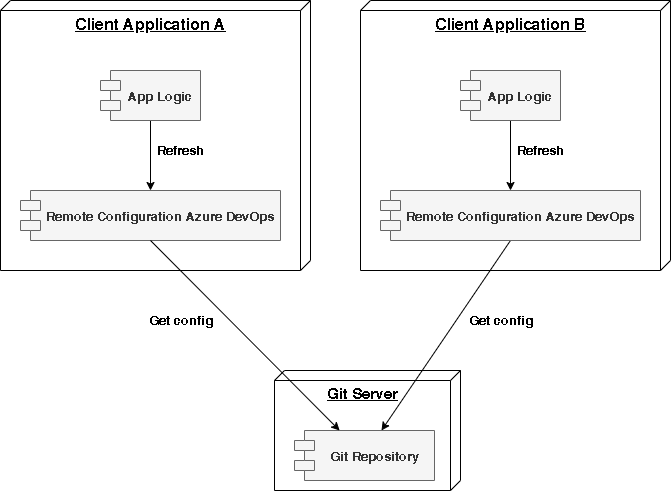

The diagram above was exported from draw.io. Its source (the exported page's mxGraphModel, read from the mxfile embedded in the PNG):
<mxGraphModel dx="1102" dy="614" grid="1" gridSize="10" guides="1" tooltips="1" connect="1" arrows="1" fold="1" page="1" pageScale="1" pageWidth="827" pageHeight="1169" math="0" shadow="0">
  <root>
    <mxCell id="0" />
    <mxCell id="1" parent="0" />
    <mxCell id="EHrB40prorGFBOs52xgj-1" value="&lt;b&gt;&lt;font style=&quot;font-size: 16px&quot;&gt;Client Application A&lt;/font&gt;&lt;/b&gt;" style="verticalAlign=top;align=center;spacingTop=8;spacingLeft=2;spacingRight=12;shape=cube;size=10;direction=south;fontStyle=4;html=1;" parent="1" vertex="1">
      <mxGeometry x="120" y="70" width="310" height="270" as="geometry" />
    </mxCell>
    <mxCell id="EHrB40prorGFBOs52xgj-4" value="Remote Configuration Azure DevOps" style="shape=module;align=left;spacingLeft=20;align=center;verticalAlign=middle;fontStyle=1;fontSize=13;fillColor=#f5f5f5;strokeColor=#666666;fontColor=#333333;" parent="1" vertex="1">
      <mxGeometry x="140" y="260" width="260" height="50" as="geometry" />
    </mxCell>
    <mxCell id="EHrB40prorGFBOs52xgj-6" style="edgeStyle=orthogonalEdgeStyle;rounded=0;orthogonalLoop=1;jettySize=auto;html=1;fontSize=13;" parent="1" source="EHrB40prorGFBOs52xgj-5" target="EHrB40prorGFBOs52xgj-4" edge="1">
      <mxGeometry relative="1" as="geometry" />
    </mxCell>
    <mxCell id="EHrB40prorGFBOs52xgj-5" value="App Logic" style="shape=module;align=left;spacingLeft=20;align=center;verticalAlign=middle;fontSize=13;fontStyle=1;fillColor=#f5f5f5;strokeColor=#666666;fontColor=#333333;" parent="1" vertex="1">
      <mxGeometry x="220" y="140" width="100" height="50" as="geometry" />
    </mxCell>
    <mxCell id="EHrB40prorGFBOs52xgj-7" value="&lt;b&gt;Refresh&lt;/b&gt;" style="text;html=1;align=center;verticalAlign=middle;resizable=0;points=[];autosize=1;fontSize=13;" parent="1" vertex="1">
      <mxGeometry x="270" y="210" width="60" height="20" as="geometry" />
    </mxCell>
    <mxCell id="EHrB40prorGFBOs52xgj-8" value="&lt;b&gt;&lt;font style=&quot;font-size: 15px&quot;&gt;Git Server&lt;/font&gt;&lt;/b&gt;" style="verticalAlign=top;align=center;spacingTop=8;spacingLeft=2;spacingRight=12;shape=cube;size=10;direction=south;fontStyle=4;html=1;fontSize=13;" parent="1" vertex="1">
      <mxGeometry x="394" y="440" width="186" height="120" as="geometry" />
    </mxCell>
    <mxCell id="EHrB40prorGFBOs52xgj-9" value="Git Repository" style="shape=module;align=left;spacingLeft=20;align=center;verticalAlign=middle;fontSize=13;fontStyle=1;fillColor=#f5f5f5;strokeColor=#666666;fontColor=#333333;" parent="1" vertex="1">
      <mxGeometry x="414" y="500" width="140" height="50" as="geometry" />
    </mxCell>
    <mxCell id="EHrB40prorGFBOs52xgj-11" value="&lt;b&gt;Get config&lt;/b&gt;" style="text;html=1;align=center;verticalAlign=middle;resizable=0;points=[];autosize=1;fontSize=13;" parent="1" vertex="1">
      <mxGeometry x="260" y="380" width="80" height="20" as="geometry" />
    </mxCell>
    <mxCell id="EHrB40prorGFBOs52xgj-12" value="&lt;b&gt;&lt;font style=&quot;font-size: 16px&quot;&gt;Client Application B&lt;/font&gt;&lt;/b&gt;" style="verticalAlign=top;align=center;spacingTop=8;spacingLeft=2;spacingRight=12;shape=cube;size=10;direction=south;fontStyle=4;html=1;" parent="1" vertex="1">
      <mxGeometry x="480" y="70" width="310" height="270" as="geometry" />
    </mxCell>
    <mxCell id="EHrB40prorGFBOs52xgj-17" style="rounded=0;orthogonalLoop=1;jettySize=auto;html=1;exitX=0.5;exitY=1;exitDx=0;exitDy=0;fontSize=13;" parent="1" source="EHrB40prorGFBOs52xgj-13" target="EHrB40prorGFBOs52xgj-9" edge="1">
      <mxGeometry relative="1" as="geometry" />
    </mxCell>
    <mxCell id="EHrB40prorGFBOs52xgj-13" value="Remote Configuration Azure DevOps" style="shape=module;align=left;spacingLeft=20;align=center;verticalAlign=middle;fontStyle=1;fontSize=13;fillColor=#f5f5f5;strokeColor=#666666;fontColor=#333333;" parent="1" vertex="1">
      <mxGeometry x="500" y="260" width="260" height="50" as="geometry" />
    </mxCell>
    <mxCell id="EHrB40prorGFBOs52xgj-14" style="edgeStyle=orthogonalEdgeStyle;rounded=0;orthogonalLoop=1;jettySize=auto;html=1;fontSize=13;" parent="1" source="EHrB40prorGFBOs52xgj-15" target="EHrB40prorGFBOs52xgj-13" edge="1">
      <mxGeometry relative="1" as="geometry" />
    </mxCell>
    <mxCell id="EHrB40prorGFBOs52xgj-15" value="App Logic" style="shape=module;align=left;spacingLeft=20;align=center;verticalAlign=middle;fontSize=13;fontStyle=1;fillColor=#f5f5f5;strokeColor=#666666;fontColor=#333333;" parent="1" vertex="1">
      <mxGeometry x="580" y="140" width="100" height="50" as="geometry" />
    </mxCell>
    <mxCell id="EHrB40prorGFBOs52xgj-16" value="&lt;b&gt;Refresh&lt;/b&gt;" style="text;html=1;align=center;verticalAlign=middle;resizable=0;points=[];autosize=1;fontSize=13;" parent="1" vertex="1">
      <mxGeometry x="630" y="210" width="60" height="20" as="geometry" />
    </mxCell>
    <mxCell id="EHrB40prorGFBOs52xgj-18" value="&lt;b&gt;Get config&lt;/b&gt;" style="text;html=1;align=center;verticalAlign=middle;resizable=0;points=[];autosize=1;fontSize=13;" parent="1" vertex="1">
      <mxGeometry x="580" y="380" width="80" height="20" as="geometry" />
    </mxCell>
    <mxCell id="EHrB40prorGFBOs52xgj-19" style="rounded=0;orthogonalLoop=1;jettySize=auto;html=1;exitX=0.5;exitY=1;exitDx=0;exitDy=0;fontSize=13;" parent="1" source="EHrB40prorGFBOs52xgj-4" target="EHrB40prorGFBOs52xgj-9" edge="1">
      <mxGeometry relative="1" as="geometry" />
    </mxCell>
  </root>
</mxGraphModel>